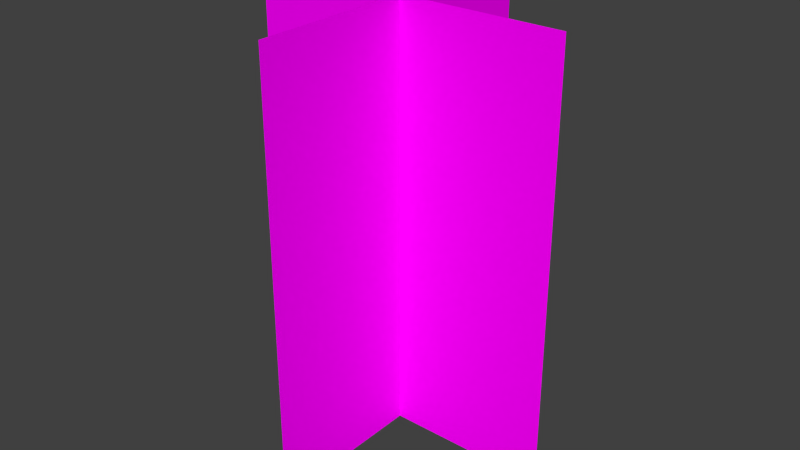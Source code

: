 # Source: nh-tree.blend  (saved by Blender 2.72.0; exported with 4.5.12 LTS)
import bpy
from mathutils import Matrix  # noqa: F401  (used for matrix-valued properties, if any)

bpy.ops.wm.read_factory_settings(use_empty=True)
scene = bpy.context.scene
scene.name = 'Scene'

# ---- collections
col_collection_1 = bpy.data.collections.new('Collection 1'); scene.collection.children.link(col_collection_1)

# ---- images (referenced by path relative to the original .blend; pixels are not part of the script)
import os
ASSET_DIR = os.environ.get("B2B_ASSET_DIR", "")  # directory of the original .blend (textures are referenced by path, not embedded)
HERE = os.path.dirname(os.path.abspath(__file__))  # packed textures are extracted next to this script under _unpacked/

def load_image(name, relpath, width, height, colorspace="sRGB"):
    """Load a texture the original file referenced (path relative to the .blend, or extracted next to this script)."""
    p = next((c for c in (os.path.join(HERE, relpath), os.path.join(ASSET_DIR, relpath)) if relpath and os.path.exists(c)), "")
    if p:
        img = bpy.data.images.load(p, check_existing=True)
        img.name = name
    else:  # same state as the original file: an image datablock whose file is absent (Cycles renders it pink)
        img = bpy.data.images.new(name, width, height)
        img.source = "FILE"
        img.filepath = "//" + (relpath or name)
    img.colorspace_settings.name = colorspace
    return img
img_nh_tree_png = load_image('nh-tree.png', 'nh-tree.png', 1024, 1024, 'sRGB')

# ---- materials (node trees are filled in below, after node groups)
mat_tree = bpy.data.materials.new('tree')
mat_tree.alpha_threshold = 0.0
mat_tree.roughness = 0.5

# ---- material node trees
mat_tree.use_nodes = True; mat_tree.node_tree.nodes.clear()
_N = mat_tree.node_tree.nodes; _L = mat_tree.node_tree.links
n0 = _N.new('ShaderNodeTexCoord'); n0.name = 'Texture Coordinate'; n0.location = (-421, 257)
n1 = _N.new('ShaderNodeTexImage'); n1.name = 'Image Texture'; n1.location = (-233, 255)
n1.width = 140
n1.image = img_nh_tree_png
n2 = _N.new('ShaderNodeMixShader'); n2.name = 'Mix Shader'; n2.location = (213, 270)
n3 = _N.new('ShaderNodeBsdfDiffuse'); n3.name = 'Diffuse BSDF'; n3.location = (1, 138)
n4 = _N.new('ShaderNodeOutputMaterial'); n4.name = 'Material Output'; n4.location = (448, 240)
n5 = _N.new('ShaderNodeBsdfTransparent'); n5.name = 'Transparent BSDF'; n5.location = (19, 331)
_L.new(n1.outputs[0], n3.inputs[0])
_L.new(n0.outputs[2], n1.inputs[0])
_L.new(n1.outputs[1], n2.inputs[0])
_L.new(n3.outputs[0], n2.inputs[2])
_L.new(n2.outputs[0], n4.inputs[0])
_L.new(n5.outputs[0], n2.inputs[1])
n4.is_active_output = True

# ---- world
world_world = bpy.data.worlds.new('World'); scene.world = world_world
world_world.color = (0.05088, 0.05088, 0.05088)
world_world.use_sun_shadow = False
world_world.sun_shadow_jitter_overblur = 0.0
world_world.cycles.sampling_method = 'MANUAL'
world_world.cycles.sample_map_resolution = 256

# ---- meshes
me_plane_002 = bpy.data.meshes.new('Plane.002')
me_plane_002.from_pydata([(-1.0, -1.0, 0.0), (1.0, -1.0, 0.0), (-1.0, 1.0, 0.0), (1.0, 1.0, 0.0), (1.02e-07, -1.0, -3.0), (1.457e-08, -1.0, 3.0), (-1.457e-08, 1.0, -3.0), (-1.02e-07, 1.0, 3.0)], [], [(0, 1, 3, 2), (4, 5, 7, 6)])
_uv = me_plane_002.uv_layers.new(name='UVMap')
_uv.uv.foreach_set('vector', [0.0001, 9.998e-05, 0.9999, 9.998e-05, 0.9999, 0.9999, 9.998e-05, 0.9999, 0.0001, 9.998e-05, 0.9999, 9.998e-05, 0.9999, 0.9999, 9.998e-05, 0.9999])
me_plane_002.materials.append(mat_tree)
me_plane_002.use_remesh_preserve_volume = False
me_plane_002.use_remesh_preserve_attributes = False
me_plane_002.use_mirror_vertex_groups = False
me_plane_002.update()

# ---- objects
ob_plane_001 = bpy.data.objects.new('Plane.001', me_plane_002)

# ---- transforms, parenting, visibility, modifiers, constraints
ob_plane_001.location = (0.0, 0.0, 4.0)
ob_plane_001.rotation_euler = (1.571, 0.0, 1.571)
ob_plane_001.scale = (3.0, 4.0, 1.0)
ob_plane_001.lineart.crease_threshold = 0.0

# ---- collection membership
col_collection_1.objects.link(ob_plane_001)

# ---- scene / render settings (as saved in the file)
scene.frame_start = 1; scene.frame_end = 250; scene.frame_set(1)
scene.render.engine = 'CYCLES'
scene.render.resolution_percentage = 50
scene.render.dither_intensity = 0.0
scene.cycles.use_denoising = False
scene.cycles.samples = 10
scene.cycles.sampling_pattern = 'TABULATED_SOBOL'
scene.cycles.light_sampling_threshold = 0.0
scene.cycles.use_adaptive_sampling = False
scene.cycles.use_light_tree = False
scene.cycles.blur_glossy = 0.0
scene.cycles.pixel_filter_type = 'GAUSSIAN'
scene.cycles.sample_clamp_indirect = 0.0
scene.view_settings.view_transform = 'Standard'
bpy.context.view_layer.update()

# ---- added for rendering (the .blend has no active camera and no usable light): camera, sun
cam_auto = bpy.data.cameras.new('AutoCamera')
cam_auto.lens = 50.0
cam_auto.sensor_width = 36.0
cam_auto.clip_end = 1000.0
ob_auto_camera = bpy.data.objects.new('AutoCamera', cam_auto)
scene.collection.objects.link(ob_auto_camera)
ob_auto_camera.location = (10.7899, -12.9479, 12.6319)
ob_auto_camera.rotation_euler = (1.09748, -7.21219e-08, 0.694738)
scene.camera = ob_auto_camera
light_auto_sun = bpy.data.lights.new('AutoSun', 'SUN')
light_auto_sun.energy = 3.0
light_auto_sun.angle = 0.0523599
ob_auto_sun = bpy.data.objects.new('AutoSun', light_auto_sun)
scene.collection.objects.link(ob_auto_sun)
ob_auto_sun.rotation_euler = (0.872665, 0.174533, 0.523599)
bpy.context.view_layer.update()
